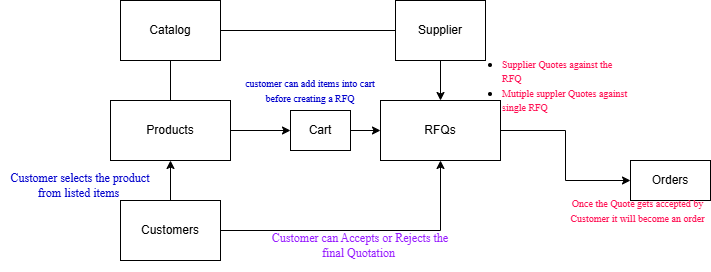

The diagram above was exported from draw.io. Its source (the exported page's mxGraphModel, read from the mxfile embedded in the PNG):
<mxGraphModel dx="1036" dy="515" grid="1" gridSize="10" guides="1" tooltips="1" connect="1" arrows="1" fold="1" page="1" pageScale="1" pageWidth="827" pageHeight="1169" math="0" shadow="0">
  <root>
    <mxCell id="0" />
    <mxCell id="1" parent="0" />
    <mxCell id="c45YBcwoH3wx5U--NaOz-21" value="" style="edgeStyle=orthogonalEdgeStyle;rounded=0;orthogonalLoop=1;jettySize=auto;html=1;" edge="1" parent="1" source="c45YBcwoH3wx5U--NaOz-1" target="c45YBcwoH3wx5U--NaOz-5">
      <mxGeometry relative="1" as="geometry" />
    </mxCell>
    <mxCell id="c45YBcwoH3wx5U--NaOz-35" value="" style="edgeStyle=orthogonalEdgeStyle;rounded=0;orthogonalLoop=1;jettySize=auto;html=1;entryX=0.5;entryY=1;entryDx=0;entryDy=0;" edge="1" parent="1" source="c45YBcwoH3wx5U--NaOz-1" target="c45YBcwoH3wx5U--NaOz-6">
      <mxGeometry relative="1" as="geometry">
        <mxPoint x="530" y="290" as="targetPoint" />
      </mxGeometry>
    </mxCell>
    <mxCell id="c45YBcwoH3wx5U--NaOz-1" value="Customers" style="rounded=0;whiteSpace=wrap;html=1;" vertex="1" parent="1">
      <mxGeometry x="200" y="260" width="100" height="60" as="geometry" />
    </mxCell>
    <mxCell id="c45YBcwoH3wx5U--NaOz-14" value="" style="edgeStyle=orthogonalEdgeStyle;rounded=0;orthogonalLoop=1;jettySize=auto;html=1;" edge="1" parent="1" source="c45YBcwoH3wx5U--NaOz-5" target="c45YBcwoH3wx5U--NaOz-13">
      <mxGeometry relative="1" as="geometry" />
    </mxCell>
    <mxCell id="c45YBcwoH3wx5U--NaOz-5" value="Products" style="rounded=0;whiteSpace=wrap;html=1;" vertex="1" parent="1">
      <mxGeometry x="190" y="160" width="120" height="60" as="geometry" />
    </mxCell>
    <mxCell id="c45YBcwoH3wx5U--NaOz-12" value="" style="edgeStyle=orthogonalEdgeStyle;rounded=0;orthogonalLoop=1;jettySize=auto;html=1;" edge="1" parent="1" source="c45YBcwoH3wx5U--NaOz-6" target="c45YBcwoH3wx5U--NaOz-11">
      <mxGeometry relative="1" as="geometry" />
    </mxCell>
    <mxCell id="c45YBcwoH3wx5U--NaOz-6" value="RFQs" style="rounded=0;whiteSpace=wrap;html=1;" vertex="1" parent="1">
      <mxGeometry x="460" y="160" width="120" height="60" as="geometry" />
    </mxCell>
    <mxCell id="c45YBcwoH3wx5U--NaOz-8" value="Catalog" style="rounded=0;whiteSpace=wrap;html=1;" vertex="1" parent="1">
      <mxGeometry x="200" y="60" width="100" height="60" as="geometry" />
    </mxCell>
    <mxCell id="c45YBcwoH3wx5U--NaOz-23" value="" style="edgeStyle=orthogonalEdgeStyle;rounded=0;orthogonalLoop=1;jettySize=auto;html=1;" edge="1" parent="1" source="c45YBcwoH3wx5U--NaOz-9" target="c45YBcwoH3wx5U--NaOz-6">
      <mxGeometry relative="1" as="geometry" />
    </mxCell>
    <mxCell id="c45YBcwoH3wx5U--NaOz-9" value="Supplier" style="rounded=0;whiteSpace=wrap;html=1;" vertex="1" parent="1">
      <mxGeometry x="475" y="60" width="90" height="60" as="geometry" />
    </mxCell>
    <mxCell id="c45YBcwoH3wx5U--NaOz-11" value="Orders" style="rounded=0;whiteSpace=wrap;html=1;" vertex="1" parent="1">
      <mxGeometry x="710" y="220" width="80" height="40" as="geometry" />
    </mxCell>
    <mxCell id="c45YBcwoH3wx5U--NaOz-15" value="" style="edgeStyle=orthogonalEdgeStyle;rounded=0;orthogonalLoop=1;jettySize=auto;html=1;" edge="1" parent="1" source="c45YBcwoH3wx5U--NaOz-13" target="c45YBcwoH3wx5U--NaOz-6">
      <mxGeometry relative="1" as="geometry" />
    </mxCell>
    <mxCell id="c45YBcwoH3wx5U--NaOz-13" value="Cart" style="rounded=0;whiteSpace=wrap;html=1;" vertex="1" parent="1">
      <mxGeometry x="370" y="170" width="60" height="40" as="geometry" />
    </mxCell>
    <mxCell id="c45YBcwoH3wx5U--NaOz-24" value="" style="endArrow=none;html=1;rounded=0;exitX=1;exitY=0.5;exitDx=0;exitDy=0;entryX=0;entryY=0.5;entryDx=0;entryDy=0;" edge="1" parent="1" source="c45YBcwoH3wx5U--NaOz-8" target="c45YBcwoH3wx5U--NaOz-9">
      <mxGeometry width="50" height="50" relative="1" as="geometry">
        <mxPoint x="350" y="115" as="sourcePoint" />
        <mxPoint x="400" y="65" as="targetPoint" />
      </mxGeometry>
    </mxCell>
    <mxCell id="c45YBcwoH3wx5U--NaOz-25" value="" style="endArrow=none;html=1;rounded=0;entryX=0.5;entryY=1;entryDx=0;entryDy=0;entryPerimeter=0;" edge="1" parent="1" source="c45YBcwoH3wx5U--NaOz-5" target="c45YBcwoH3wx5U--NaOz-8">
      <mxGeometry width="50" height="50" relative="1" as="geometry">
        <mxPoint x="240" y="170" as="sourcePoint" />
        <mxPoint x="290" y="120" as="targetPoint" />
      </mxGeometry>
    </mxCell>
    <mxCell id="c45YBcwoH3wx5U--NaOz-26" value="&lt;p&gt;&lt;font style=&quot;color: rgb(0, 0, 204);&quot; face=&quot;Times New Roman&quot;&gt;Customer selects the product from listed items&amp;nbsp;&lt;/font&gt;&lt;/p&gt;" style="text;html=1;align=center;verticalAlign=middle;whiteSpace=wrap;rounded=0;" vertex="1" parent="1">
      <mxGeometry x="80" y="230" width="160" height="30" as="geometry" />
    </mxCell>
    <mxCell id="c45YBcwoH3wx5U--NaOz-27" value="&lt;p&gt;&lt;/p&gt;&lt;ul&gt;&lt;li&gt;&lt;font size=&quot;1&quot; face=&quot;Times New Roman&quot; color=&quot;#ff1053&quot;&gt;Supplier Quotes against the RFQ&lt;/font&gt;&lt;/li&gt;&lt;li&gt;&lt;font size=&quot;1&quot; face=&quot;Times New Roman&quot; color=&quot;#ff1053&quot;&gt;Mutiple suppler Quotes against single RFQ&lt;/font&gt;&lt;/li&gt;&lt;/ul&gt;&lt;p&gt;&lt;/p&gt;" style="text;html=1;align=left;verticalAlign=middle;whiteSpace=wrap;rounded=0;" vertex="1" parent="1">
      <mxGeometry x="540" y="130" width="170" height="30" as="geometry" />
    </mxCell>
    <mxCell id="c45YBcwoH3wx5U--NaOz-28" value="&lt;p&gt;&lt;font face=&quot;Times New Roman&quot; style=&quot;font-size: 10px; color: rgb(0, 0, 204);&quot;&gt;customer can add items into cart before creating a RFQ&lt;/font&gt;&lt;/p&gt;" style="text;html=1;align=center;verticalAlign=middle;whiteSpace=wrap;rounded=0;" vertex="1" parent="1">
      <mxGeometry x="320" y="130" width="140" height="40" as="geometry" />
    </mxCell>
    <mxCell id="c45YBcwoH3wx5U--NaOz-29" value="&lt;p&gt;&lt;font style=&quot;color: rgb(151, 26, 255);&quot; face=&quot;Times New Roman&quot;&gt;Customer can Accepts or Rejects the final Quotation&amp;nbsp;&lt;/font&gt;&lt;/p&gt;" style="text;html=1;align=center;verticalAlign=middle;whiteSpace=wrap;rounded=0;" vertex="1" parent="1">
      <mxGeometry x="340" y="290" width="200" height="30" as="geometry" />
    </mxCell>
    <mxCell id="c45YBcwoH3wx5U--NaOz-36" value="&lt;p&gt;&lt;font style=&quot;font-size: 10px; color: rgb(255, 16, 83);&quot; face=&quot;Times New Roman&quot;&gt;Once the Quote gets accepted by Customer it will become an order&lt;/font&gt;&lt;/p&gt;" style="text;html=1;align=center;verticalAlign=middle;whiteSpace=wrap;rounded=0;" vertex="1" parent="1">
      <mxGeometry x="645" y="260" width="145" height="20" as="geometry" />
    </mxCell>
  </root>
</mxGraphModel>